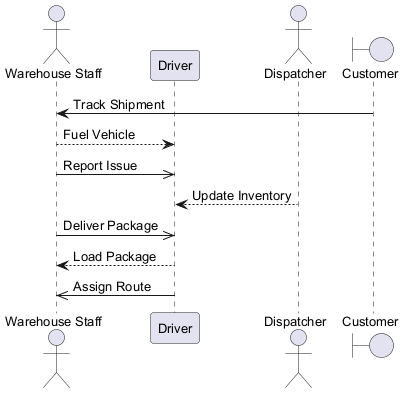

The diagram above was rendered by PlantUML. Its source (embedded in the PNG):
@startuml
skinparam defaultFontSize 13
actor "Warehouse Staff" as WS
participant "Driver" as D
actor "Dispatcher" as D2
boundary "Customer" as C
C -> WS : Track Shipment
WS --> D : Fuel Vehicle
WS ->> D : Report Issue
D2 --> D : Update Inventory
WS ->> D : Deliver Package
D --> WS : Load Package
D ->> WS : Assign Route
@enduml